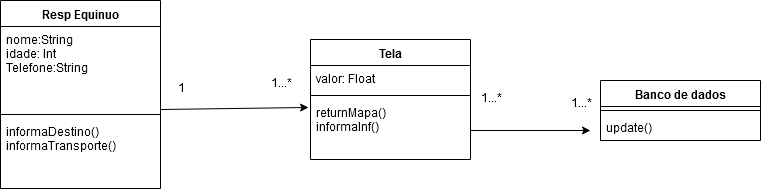

The diagram above was exported from draw.io. Its source (the exported page's mxGraphModel, read from the mxfile embedded in the PNG):
<mxGraphModel dx="854" dy="465" grid="1" gridSize="10" guides="1" tooltips="1" connect="1" arrows="1" fold="1" page="1" pageScale="1" pageWidth="827" pageHeight="1169" math="0" shadow="0">
  <root>
    <mxCell id="0" />
    <mxCell id="1" parent="0" />
    <mxCell id="QhSzXMwtaZMJ--ujYmAw-1" value="Resp Equinuo" style="swimlane;fontStyle=1;align=center;verticalAlign=top;childLayout=stackLayout;horizontal=1;startSize=26;horizontalStack=0;resizeParent=1;resizeParentMax=0;resizeLast=0;collapsible=1;marginBottom=0;" vertex="1" parent="1">
      <mxGeometry x="50" y="140" width="160" height="188" as="geometry" />
    </mxCell>
    <mxCell id="QhSzXMwtaZMJ--ujYmAw-2" value="nome:String&#10;idade: Int&#10;Telefone:String&#10;" style="text;strokeColor=none;fillColor=none;align=left;verticalAlign=top;spacingLeft=4;spacingRight=4;overflow=hidden;rotatable=0;points=[[0,0.5],[1,0.5]];portConstraint=eastwest;" vertex="1" parent="QhSzXMwtaZMJ--ujYmAw-1">
      <mxGeometry y="26" width="160" height="84" as="geometry" />
    </mxCell>
    <mxCell id="QhSzXMwtaZMJ--ujYmAw-3" value="" style="line;strokeWidth=1;fillColor=none;align=left;verticalAlign=middle;spacingTop=-1;spacingLeft=3;spacingRight=3;rotatable=0;labelPosition=right;points=[];portConstraint=eastwest;" vertex="1" parent="QhSzXMwtaZMJ--ujYmAw-1">
      <mxGeometry y="110" width="160" height="8" as="geometry" />
    </mxCell>
    <mxCell id="QhSzXMwtaZMJ--ujYmAw-4" value="informaDestino()&#10;informaTransporte()&#10;&#10;&#10;" style="text;strokeColor=none;fillColor=none;align=left;verticalAlign=top;spacingLeft=4;spacingRight=4;overflow=hidden;rotatable=0;points=[[0,0.5],[1,0.5]];portConstraint=eastwest;" vertex="1" parent="QhSzXMwtaZMJ--ujYmAw-1">
      <mxGeometry y="118" width="160" height="70" as="geometry" />
    </mxCell>
    <mxCell id="QhSzXMwtaZMJ--ujYmAw-5" value="Tela" style="swimlane;fontStyle=1;align=center;verticalAlign=top;childLayout=stackLayout;horizontal=1;startSize=26;horizontalStack=0;resizeParent=1;resizeParentMax=0;resizeLast=0;collapsible=1;marginBottom=0;" vertex="1" parent="1">
      <mxGeometry x="360" y="179" width="160" height="120" as="geometry" />
    </mxCell>
    <mxCell id="QhSzXMwtaZMJ--ujYmAw-6" value="valor: Float" style="text;strokeColor=none;fillColor=none;align=left;verticalAlign=top;spacingLeft=4;spacingRight=4;overflow=hidden;rotatable=0;points=[[0,0.5],[1,0.5]];portConstraint=eastwest;" vertex="1" parent="QhSzXMwtaZMJ--ujYmAw-5">
      <mxGeometry y="26" width="160" height="26" as="geometry" />
    </mxCell>
    <mxCell id="QhSzXMwtaZMJ--ujYmAw-7" value="" style="line;strokeWidth=1;fillColor=none;align=left;verticalAlign=middle;spacingTop=-1;spacingLeft=3;spacingRight=3;rotatable=0;labelPosition=right;points=[];portConstraint=eastwest;" vertex="1" parent="QhSzXMwtaZMJ--ujYmAw-5">
      <mxGeometry y="52" width="160" height="8" as="geometry" />
    </mxCell>
    <mxCell id="QhSzXMwtaZMJ--ujYmAw-8" value="returnMapa()&#10;informaInf()" style="text;strokeColor=none;fillColor=none;align=left;verticalAlign=top;spacingLeft=4;spacingRight=4;overflow=hidden;rotatable=0;points=[[0,0.5],[1,0.5]];portConstraint=eastwest;" vertex="1" parent="QhSzXMwtaZMJ--ujYmAw-5">
      <mxGeometry y="60" width="160" height="60" as="geometry" />
    </mxCell>
    <mxCell id="QhSzXMwtaZMJ--ujYmAw-9" value="Banco de dados" style="swimlane;fontStyle=1;align=center;verticalAlign=top;childLayout=stackLayout;horizontal=1;startSize=26;horizontalStack=0;resizeParent=1;resizeParentMax=0;resizeLast=0;collapsible=1;marginBottom=0;" vertex="1" parent="1">
      <mxGeometry x="650" y="220" width="160" height="60" as="geometry" />
    </mxCell>
    <mxCell id="QhSzXMwtaZMJ--ujYmAw-11" value="" style="line;strokeWidth=1;fillColor=none;align=left;verticalAlign=middle;spacingTop=-1;spacingLeft=3;spacingRight=3;rotatable=0;labelPosition=right;points=[];portConstraint=eastwest;" vertex="1" parent="QhSzXMwtaZMJ--ujYmAw-9">
      <mxGeometry y="26" width="160" height="8" as="geometry" />
    </mxCell>
    <mxCell id="QhSzXMwtaZMJ--ujYmAw-12" value="update()" style="text;strokeColor=none;fillColor=none;align=left;verticalAlign=top;spacingLeft=4;spacingRight=4;overflow=hidden;rotatable=0;points=[[0,0.5],[1,0.5]];portConstraint=eastwest;" vertex="1" parent="QhSzXMwtaZMJ--ujYmAw-9">
      <mxGeometry y="34" width="160" height="26" as="geometry" />
    </mxCell>
    <mxCell id="QhSzXMwtaZMJ--ujYmAw-14" value="" style="endArrow=classic;html=1;entryX=-0.012;entryY=0.133;entryDx=0;entryDy=0;entryPerimeter=0;" edge="1" parent="1" target="QhSzXMwtaZMJ--ujYmAw-8">
      <mxGeometry width="50" height="50" relative="1" as="geometry">
        <mxPoint x="210" y="249" as="sourcePoint" />
        <mxPoint x="350" y="229" as="targetPoint" />
      </mxGeometry>
    </mxCell>
    <mxCell id="QhSzXMwtaZMJ--ujYmAw-15" value="" style="endArrow=classic;html=1;" edge="1" parent="1">
      <mxGeometry width="50" height="50" relative="1" as="geometry">
        <mxPoint x="520" y="270" as="sourcePoint" />
        <mxPoint x="640" y="270" as="targetPoint" />
      </mxGeometry>
    </mxCell>
    <mxCell id="QhSzXMwtaZMJ--ujYmAw-21" value="1...*" style="text;html=1;strokeColor=none;fillColor=none;align=center;verticalAlign=middle;whiteSpace=wrap;rounded=0;" vertex="1" parent="1">
      <mxGeometry x="610" y="234" width="40" height="20" as="geometry" />
    </mxCell>
    <mxCell id="QhSzXMwtaZMJ--ujYmAw-25" value="1" style="text;html=1;strokeColor=none;fillColor=none;align=center;verticalAlign=middle;whiteSpace=wrap;rounded=0;" vertex="1" parent="1">
      <mxGeometry x="210" y="219" width="40" height="20" as="geometry" />
    </mxCell>
    <mxCell id="QhSzXMwtaZMJ--ujYmAw-28" value="1...*" style="text;html=1;strokeColor=none;fillColor=none;align=center;verticalAlign=middle;whiteSpace=wrap;rounded=0;" vertex="1" parent="1">
      <mxGeometry x="310" y="214" width="40" height="20" as="geometry" />
    </mxCell>
    <mxCell id="QhSzXMwtaZMJ--ujYmAw-29" value="1...*" style="text;html=1;strokeColor=none;fillColor=none;align=center;verticalAlign=middle;whiteSpace=wrap;rounded=0;" vertex="1" parent="1">
      <mxGeometry x="520" y="229" width="40" height="20" as="geometry" />
    </mxCell>
  </root>
</mxGraphModel>